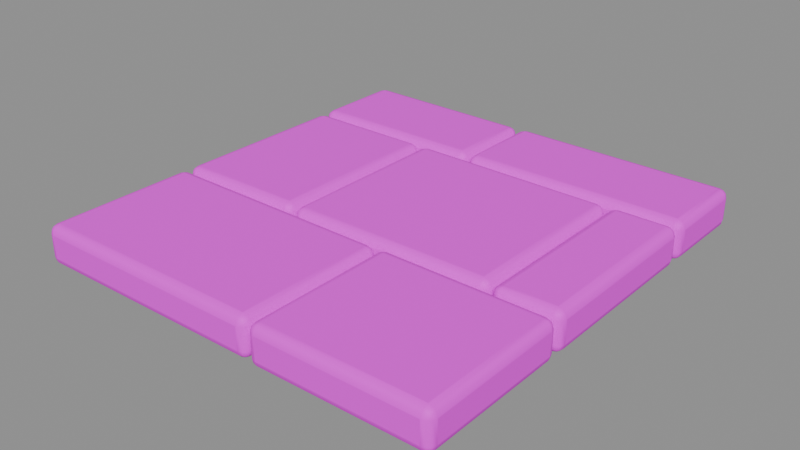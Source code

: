 # Source: deck_tile_c.blend  (saved by Blender 5.3.31; exported with 4.5.12 LTS)
import bpy
from mathutils import Matrix  # noqa: F401  (used for matrix-valued properties, if any)

bpy.ops.wm.read_factory_settings(use_empty=True)
scene = bpy.context.scene
scene.name = 'Asset | deck_tile_c'

# ---- collections
col_master___deck_tile_c = bpy.data.collections.new('MASTER | deck_tile_c'); scene.collection.children.link(col_master___deck_tile_c)

# ---- images (referenced by path relative to the original .blend; pixels are not part of the script)
import os
ASSET_DIR = os.environ.get("B2B_ASSET_DIR", "")  # directory of the original .blend (textures are referenced by path, not embedded)
HERE = os.path.dirname(os.path.abspath(__file__))  # packed textures are extracted next to this script under _unpacked/

def load_image(name, relpath, width, height, colorspace="sRGB"):
    """Load a texture the original file referenced (path relative to the .blend, or extracted next to this script)."""
    p = next((c for c in (os.path.join(HERE, relpath), os.path.join(ASSET_DIR, relpath)) if relpath and os.path.exists(c)), "")
    if p:
        img = bpy.data.images.load(p, check_existing=True)
        img.name = name
    else:  # same state as the original file: an image datablock whose file is absent (Cycles renders it pink)
        img = bpy.data.images.new(name, width, height)
        img.source = "FILE"
        img.filepath = "//" + (relpath or name)
    img.colorspace_settings.name = colorspace
    return img
img_sea_cabin_timber_8x8_512_png = load_image('sea_cabin_timber_8x8_512.png', 'sea_cabin_timber_8x8_512.png', 1024, 1024, 'sRGB')

# ---- materials (node trees are filled in below, after node groups)
mat_sea_matte = bpy.data.materials.new('SEA_Matte')
mat_sea_matte.roughness = 0.74

# ---- material node trees
mat_sea_matte.use_nodes = True; mat_sea_matte.node_tree.nodes.clear()
_N = mat_sea_matte.node_tree.nodes; _L = mat_sea_matte.node_tree.links
n0 = _N.new('ShaderNodeBsdfPrincipled'); n0.name = 'Principled BSDF'; n0.location = (-200, 100)
n0.inputs[2].default_value = 0.74
n0.inputs[10].default_value = 0.005
n1 = _N.new('ShaderNodeOutputMaterial'); n1.name = 'Material Output'; n1.location = (200, 100)
n2 = _N.new('ShaderNodeUVMap'); n2.name = 'UV Map'; n2.location = (0, 0)
n2.width = 160
n2.uv_map = 'PaletteUV'
n3 = _N.new('ShaderNodeTexImage'); n3.name = 'Image Texture'; n3.location = (0, 0)
n3.image = img_sea_cabin_timber_8x8_512_png
n3.interpolation = 'Closest'
_L.new(n0.outputs[0], n1.inputs[0])
_L.new(n2.outputs[0], n3.inputs[0])
_L.new(n3.outputs[0], n0.inputs[0])
n1.is_active_output = True

# ---- meshes
me_staggered_paving_stone_1_1 = bpy.data.meshes.new('Staggered paving stone 1.1')
me_staggered_paving_stone_1_1.from_pydata([(-1.072, -1.137, 0.0), (-1.072, -0.347, 0.0), (-1.072, -0.347, 0.2), (-1.072, -1.137, 0.2), (0.172, -1.131, 0.0013), (0.172, -0.3521, 0.0013), (0.172, -0.3521, 0.1987), (0.172, -1.131, 0.1987)], [], [(3, 2, 1, 0), (4, 5, 6, 7), (0, 1, 5, 4), (1, 2, 6, 5), (2, 3, 7, 6), (3, 0, 4, 7)])
me_staggered_paving_stone_1_1.polygons.foreach_set('use_smooth', [True] * 6)
_uv = me_staggered_paving_stone_1_1.uv_layers.new(name='PaletteUV')
_uv.uv.foreach_set('vector', [0.4725, 0.9375, 0.4375, 0.9725, 0.4025, 0.9375, 0.4375, 0.9025, 0.4725, 0.9375, 0.4375, 0.9725, 0.4025, 0.9375, 0.4375, 0.9025, 0.4725, 0.9375, 0.4375, 0.9725, 0.4025, 0.9375, 0.4375, 0.9025, 0.4725, 0.9375, 0.4375, 0.9725, 0.4025, 0.9375, 0.4375, 0.9025, 0.4725, 0.9375, 0.4375, 0.9725, 0.4025, 0.9375, 0.4375, 0.9025, 0.4725, 0.9375, 0.4375, 0.9725, 0.4025, 0.9375, 0.4375, 0.9025])
me_staggered_paving_stone_1_1.materials.append(mat_sea_matte)
me_staggered_paving_stone_1_1.update()
me_staggered_paving_stone_1_2 = bpy.data.meshes.new('Staggered paving stone 1.2')
me_staggered_paving_stone_1_2.from_pydata([(0.19, -1.137, 0.0), (0.19, -0.347, 0.0), (0.19, -0.347, 0.2), (0.19, -1.137, 0.2), (1.072, -1.131, 0.0013), (1.072, -0.3521, 0.0013), (1.072, -0.3521, 0.1987), (1.072, -1.131, 0.1987)], [], [(3, 2, 1, 0), (4, 5, 6, 7), (0, 1, 5, 4), (1, 2, 6, 5), (2, 3, 7, 6), (3, 0, 4, 7)])
me_staggered_paving_stone_1_2.polygons.foreach_set('use_smooth', [True] * 6)
_uv = me_staggered_paving_stone_1_2.uv_layers.new(name='PaletteUV')
_uv.uv.foreach_set('vector', [0.8475, 0.0625, 0.8125, 0.0975, 0.7775, 0.0625, 0.8125, 0.0275, 0.8475, 0.0625, 0.8125, 0.0975, 0.7775, 0.0625, 0.8125, 0.0275, 0.8475, 0.0625, 0.8125, 0.0975, 0.7775, 0.0625, 0.8125, 0.0275, 0.8475, 0.0625, 0.8125, 0.0975, 0.7775, 0.0625, 0.8125, 0.0275, 0.8475, 0.0625, 0.8125, 0.0975, 0.7775, 0.0625, 0.8125, 0.0275, 0.8475, 0.0625, 0.8125, 0.0975, 0.7775, 0.0625, 0.8125, 0.0275])
me_staggered_paving_stone_1_2.materials.append(mat_sea_matte)
me_staggered_paving_stone_1_2.update()
me_staggered_paving_stone_2_1 = bpy.data.meshes.new('Staggered paving stone 2.1')
me_staggered_paving_stone_2_1.from_pydata([(-1.072, -0.329, 0.0), (-0.377, -0.329, 0.0), (-0.377, -0.329, 0.2), (-1.072, -0.329, 0.2), (-1.067, 0.624, 0.0013), (-0.3815, 0.624, 0.0013), (-0.3815, 0.624, 0.1987), (-1.067, 0.624, 0.1987)], [], [(0, 1, 2, 3), (7, 6, 5, 4), (4, 5, 1, 0), (5, 6, 2, 1), (6, 7, 3, 2), (7, 4, 0, 3)])
me_staggered_paving_stone_2_1.polygons.foreach_set('use_smooth', [True] * 6)
_uv = me_staggered_paving_stone_2_1.uv_layers.new(name='PaletteUV')
_uv.uv.foreach_set('vector', [0.5975, 0.0625, 0.5625, 0.0975, 0.5275, 0.0625, 0.5625, 0.0275, 0.5975, 0.0625, 0.5625, 0.0975, 0.5275, 0.0625, 0.5625, 0.0275, 0.5975, 0.0625, 0.5625, 0.0975, 0.5275, 0.0625, 0.5625, 0.0275, 0.5975, 0.0625, 0.5625, 0.0975, 0.5275, 0.0625, 0.5625, 0.0275, 0.5975, 0.0625, 0.5625, 0.0975, 0.5275, 0.0625, 0.5625, 0.0275, 0.5975, 0.0625, 0.5625, 0.0975, 0.5275, 0.0625, 0.5625, 0.0275])
me_staggered_paving_stone_2_1.materials.append(mat_sea_matte)
me_staggered_paving_stone_2_1.update()
me_staggered_paving_stone_2_2 = bpy.data.meshes.new('Staggered paving stone 2.2')
me_staggered_paving_stone_2_2.from_pydata([(-0.359, -0.329, 0.0), (-0.359, 0.624, 0.0), (-0.359, 0.624, 0.2), (-0.359, -0.329, 0.2), (0.715, -0.3228, 0.0013), (0.715, 0.6178, 0.0013), (0.715, 0.6178, 0.1987), (0.715, -0.3228, 0.1987)], [], [(3, 2, 1, 0), (4, 5, 6, 7), (0, 1, 5, 4), (1, 2, 6, 5), (2, 3, 7, 6), (3, 0, 4, 7)])
me_staggered_paving_stone_2_2.polygons.foreach_set('use_smooth', [True] * 6)
_uv = me_staggered_paving_stone_2_2.uv_layers.new(name='PaletteUV')
_uv.uv.foreach_set('vector', [0.4725, 0.9375, 0.4375, 0.9725, 0.4025, 0.9375, 0.4375, 0.9025, 0.4725, 0.9375, 0.4375, 0.9725, 0.4025, 0.9375, 0.4375, 0.9025, 0.4725, 0.9375, 0.4375, 0.9725, 0.4025, 0.9375, 0.4375, 0.9025, 0.4725, 0.9375, 0.4375, 0.9725, 0.4025, 0.9375, 0.4375, 0.9025, 0.4725, 0.9375, 0.4375, 0.9725, 0.4025, 0.9375, 0.4375, 0.9025, 0.4725, 0.9375, 0.4375, 0.9725, 0.4025, 0.9375, 0.4375, 0.9025])
me_staggered_paving_stone_2_2.materials.append(mat_sea_matte)
me_staggered_paving_stone_2_2.update()
me_staggered_paving_stone_2_3 = bpy.data.meshes.new('Staggered paving stone 2.3')
me_staggered_paving_stone_2_3.from_pydata([(0.733, -0.329, 0.0), (1.071, -0.329, 0.0), (1.071, -0.329, 0.2), (0.733, -0.329, 0.2), (0.7352, 0.624, 0.0013), (1.069, 0.624, 0.0013), (1.069, 0.624, 0.1987), (0.7352, 0.624, 0.1987)], [], [(0, 1, 2, 3), (7, 6, 5, 4), (4, 5, 1, 0), (5, 6, 2, 1), (6, 7, 3, 2), (7, 4, 0, 3)])
me_staggered_paving_stone_2_3.polygons.foreach_set('use_smooth', [True] * 6)
_uv = me_staggered_paving_stone_2_3.uv_layers.new(name='PaletteUV')
_uv.uv.foreach_set('vector', [0.2225, 0.9375, 0.1875, 0.9725, 0.1525, 0.9375, 0.1875, 0.9025, 0.2225, 0.9375, 0.1875, 0.9725, 0.1525, 0.9375, 0.1875, 0.9025, 0.2225, 0.9375, 0.1875, 0.9725, 0.1525, 0.9375, 0.1875, 0.9025, 0.2225, 0.9375, 0.1875, 0.9725, 0.1525, 0.9375, 0.1875, 0.9025, 0.2225, 0.9375, 0.1875, 0.9725, 0.1525, 0.9375, 0.1875, 0.9025, 0.2225, 0.9375, 0.1875, 0.9725, 0.1525, 0.9375, 0.1875, 0.9025])
me_staggered_paving_stone_2_3.materials.append(mat_sea_matte)
me_staggered_paving_stone_2_3.update()
me_staggered_paving_stone_3_1 = bpy.data.meshes.new('Staggered paving stone 3.1')
me_staggered_paving_stone_3_1.from_pydata([(-1.071, 0.642, 0.0), (-1.071, 1.137, 0.0), (-1.071, 1.137, 0.2), (-1.071, 0.642, 0.2), (-0.123, 0.6452, 0.0013), (-0.123, 1.133, 0.0013), (-0.123, 1.133, 0.1987), (-0.123, 0.6452, 0.1987)], [], [(3, 2, 1, 0), (4, 5, 6, 7), (0, 1, 5, 4), (1, 2, 6, 5), (2, 3, 7, 6), (3, 0, 4, 7)])
me_staggered_paving_stone_3_1.polygons.foreach_set('use_smooth', [True] * 6)
_uv = me_staggered_paving_stone_3_1.uv_layers.new(name='PaletteUV')
_uv.uv.foreach_set('vector', [0.8475, 0.0625, 0.8125, 0.0975, 0.7775, 0.0625, 0.8125, 0.0275, 0.8475, 0.0625, 0.8125, 0.0975, 0.7775, 0.0625, 0.8125, 0.0275, 0.8475, 0.0625, 0.8125, 0.0975, 0.7775, 0.0625, 0.8125, 0.0275, 0.8475, 0.0625, 0.8125, 0.0975, 0.7775, 0.0625, 0.8125, 0.0275, 0.8475, 0.0625, 0.8125, 0.0975, 0.7775, 0.0625, 0.8125, 0.0275, 0.8475, 0.0625, 0.8125, 0.0975, 0.7775, 0.0625, 0.8125, 0.0275])
me_staggered_paving_stone_3_1.materials.append(mat_sea_matte)
me_staggered_paving_stone_3_1.update()
me_staggered_paving_stone_3_2 = bpy.data.meshes.new('Staggered paving stone 3.2')
me_staggered_paving_stone_3_2.from_pydata([(-0.105, 0.642, 0.0), (-0.105, 1.137, 0.0), (-0.105, 1.137, 0.2), (-0.105, 0.642, 0.2), (1.071, 0.6452, 0.0013), (1.071, 1.133, 0.0013), (1.071, 1.133, 0.1987), (1.071, 0.6452, 0.1987)], [], [(3, 2, 1, 0), (4, 5, 6, 7), (0, 1, 5, 4), (1, 2, 6, 5), (2, 3, 7, 6), (3, 0, 4, 7)])
me_staggered_paving_stone_3_2.polygons.foreach_set('use_smooth', [True] * 6)
_uv = me_staggered_paving_stone_3_2.uv_layers.new(name='PaletteUV')
_uv.uv.foreach_set('vector', [0.4725, 0.9375, 0.4375, 0.9725, 0.4025, 0.9375, 0.4375, 0.9025, 0.4725, 0.9375, 0.4375, 0.9725, 0.4025, 0.9375, 0.4375, 0.9025, 0.4725, 0.9375, 0.4375, 0.9725, 0.4025, 0.9375, 0.4375, 0.9025, 0.4725, 0.9375, 0.4375, 0.9725, 0.4025, 0.9375, 0.4375, 0.9025, 0.4725, 0.9375, 0.4375, 0.9725, 0.4025, 0.9375, 0.4375, 0.9025, 0.4725, 0.9375, 0.4375, 0.9725, 0.4025, 0.9375, 0.4375, 0.9025])
me_staggered_paving_stone_3_2.materials.append(mat_sea_matte)
me_staggered_paving_stone_3_2.update()

# ---- objects
ob_staggered_paving_stone_1_1 = bpy.data.objects.new('Staggered paving stone 1.1', me_staggered_paving_stone_1_1)
ob_staggered_paving_stone_1_2 = bpy.data.objects.new('Staggered paving stone 1.2', me_staggered_paving_stone_1_2)
ob_staggered_paving_stone_2_1 = bpy.data.objects.new('Staggered paving stone 2.1', me_staggered_paving_stone_2_1)
ob_staggered_paving_stone_2_2 = bpy.data.objects.new('Staggered paving stone 2.2', me_staggered_paving_stone_2_2)
ob_staggered_paving_stone_2_3 = bpy.data.objects.new('Staggered paving stone 2.3', me_staggered_paving_stone_2_3)
ob_staggered_paving_stone_3_1 = bpy.data.objects.new('Staggered paving stone 3.1', me_staggered_paving_stone_3_1)
ob_staggered_paving_stone_3_2 = bpy.data.objects.new('Staggered paving stone 3.2', me_staggered_paving_stone_3_2)

# ---- transforms, parenting, visibility, modifiers, constraints
ob_staggered_paving_stone_1_1.location = (0.0, 0.0, 0.0)
_m = ob_staggered_paving_stone_1_1.modifiers.new('Real edge rounding', 'BEVEL')
_m.width = 0.043
_m.width_pct = 0.043
_m.segments = 3
_m.harden_normals = True
_m = ob_staggered_paving_stone_1_1.modifiers.new('Weighted surface normals', 'WEIGHTED_NORMAL')
_m.keep_sharp = True
ob_staggered_paving_stone_1_2.location = (0.0, 0.0, 0.0)
_m = ob_staggered_paving_stone_1_2.modifiers.new('Real edge rounding', 'BEVEL')
_m.width = 0.043
_m.width_pct = 0.043
_m.segments = 3
_m.harden_normals = True
_m = ob_staggered_paving_stone_1_2.modifiers.new('Weighted surface normals', 'WEIGHTED_NORMAL')
_m.keep_sharp = True
ob_staggered_paving_stone_2_1.location = (0.0, 0.0, 0.0)
_m = ob_staggered_paving_stone_2_1.modifiers.new('Real edge rounding', 'BEVEL')
_m.width = 0.043
_m.width_pct = 0.043
_m.segments = 3
_m.harden_normals = True
_m = ob_staggered_paving_stone_2_1.modifiers.new('Weighted surface normals', 'WEIGHTED_NORMAL')
_m.keep_sharp = True
ob_staggered_paving_stone_2_2.location = (0.0, 0.0, 0.0)
_m = ob_staggered_paving_stone_2_2.modifiers.new('Real edge rounding', 'BEVEL')
_m.width = 0.043
_m.width_pct = 0.043
_m.segments = 3
_m.harden_normals = True
_m = ob_staggered_paving_stone_2_2.modifiers.new('Weighted surface normals', 'WEIGHTED_NORMAL')
_m.keep_sharp = True
ob_staggered_paving_stone_2_3.location = (0.0, 0.0, 0.0)
_m = ob_staggered_paving_stone_2_3.modifiers.new('Real edge rounding', 'BEVEL')
_m.width = 0.043
_m.width_pct = 0.043
_m.segments = 3
_m.harden_normals = True
_m = ob_staggered_paving_stone_2_3.modifiers.new('Weighted surface normals', 'WEIGHTED_NORMAL')
_m.keep_sharp = True
ob_staggered_paving_stone_3_1.location = (0.0, 0.0, 0.0)
_m = ob_staggered_paving_stone_3_1.modifiers.new('Real edge rounding', 'BEVEL')
_m.width = 0.043
_m.width_pct = 0.043
_m.segments = 3
_m.harden_normals = True
_m = ob_staggered_paving_stone_3_1.modifiers.new('Weighted surface normals', 'WEIGHTED_NORMAL')
_m.keep_sharp = True
ob_staggered_paving_stone_3_2.location = (0.0, 0.0, 0.0)
_m = ob_staggered_paving_stone_3_2.modifiers.new('Real edge rounding', 'BEVEL')
_m.width = 0.043
_m.width_pct = 0.043
_m.segments = 3
_m.harden_normals = True
_m = ob_staggered_paving_stone_3_2.modifiers.new('Weighted surface normals', 'WEIGHTED_NORMAL')
_m.keep_sharp = True

# ---- collection membership
col_master___deck_tile_c.objects.link(ob_staggered_paving_stone_1_1)
col_master___deck_tile_c.objects.link(ob_staggered_paving_stone_1_2)
col_master___deck_tile_c.objects.link(ob_staggered_paving_stone_2_1)
col_master___deck_tile_c.objects.link(ob_staggered_paving_stone_2_2)
col_master___deck_tile_c.objects.link(ob_staggered_paving_stone_2_3)
col_master___deck_tile_c.objects.link(ob_staggered_paving_stone_3_1)
col_master___deck_tile_c.objects.link(ob_staggered_paving_stone_3_2)

# ---- scene / render settings (as saved in the file)
scene.frame_start = 1; scene.frame_end = 250; scene.frame_set(1)
scene.render.engine = 'BLENDER_EEVEE_NEXT'
scene.render.image_settings.exr_codec = 'NONE'
scene.render.use_bake_clear = False
scene.render.bake_margin = 0
scene.render.bake_bias = 0.0
scene.render.bake_samples = 0
scene.render.simplify_subdivision_render = 0
scene.render.simplify_child_particles_render = 0.0
scene.render.compositor_device = 'GPU'
scene.eevee.use_volume_custom_range = False
scene.eevee.gtao_distance = 0.0
scene.eevee.use_fast_gi = False
scene.eevee.fast_gi_thickness_near = 0.1
scene.eevee.fast_gi_thickness_far = 0.0
scene.eevee.ray_tracing_options.screen_trace_thickness = 0.1
bpy.context.view_layer.update()

# ---- added for rendering (the .blend has no active camera and no usable light): camera, sun + grey world if the file has none
cam_auto = bpy.data.cameras.new('AutoCamera')
cam_auto.lens = 50.0
cam_auto.sensor_width = 36.0
cam_auto.clip_end = 1000.0
ob_auto_camera = bpy.data.objects.new('AutoCamera', cam_auto)
scene.collection.objects.link(ob_auto_camera)
ob_auto_camera.location = (2.89606, -3.47524, 2.41685)
ob_auto_camera.rotation_euler = (1.09748, -7.21219e-08, 0.694738)
scene.camera = ob_auto_camera
light_auto_sun = bpy.data.lights.new('AutoSun', 'SUN')
light_auto_sun.energy = 3.0
light_auto_sun.angle = 0.0523599
ob_auto_sun = bpy.data.objects.new('AutoSun', light_auto_sun)
scene.collection.objects.link(ob_auto_sun)
ob_auto_sun.rotation_euler = (0.872665, 0.174533, 0.523599)
if scene.world is None:
    world_auto = bpy.data.worlds.new('AutoWorld')
    world_auto.color = (0.3, 0.3, 0.3)
    scene.world = world_auto
bpy.context.view_layer.update()
